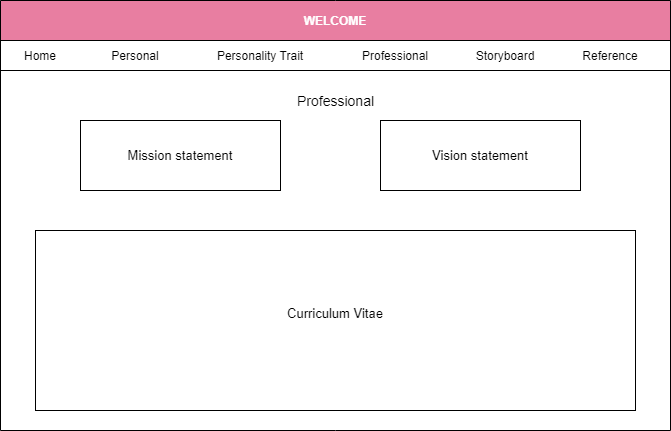

The diagram above was exported from draw.io. Its source (the exported page's mxGraphModel, read from the mxfile embedded in the PNG):
<mxGraphModel dx="782" dy="379" grid="1" gridSize="10" guides="1" tooltips="1" connect="1" arrows="1" fold="1" page="1" pageScale="1" pageWidth="850" pageHeight="1100" math="0" shadow="0">
  <root>
    <mxCell id="0" />
    <mxCell id="1" parent="0" />
    <mxCell id="qjRLxH5MJa0axNie5lKA-1" value="WELCOME" style="swimlane;glass=0;rounded=0;shadow=0;sketch=0;startSize=40;fillColor=#E87EA1;strokeColor=#000000;fontColor=#ffffff;" parent="1" vertex="1">
      <mxGeometry x="90" y="50" width="670" height="430" as="geometry">
        <mxRectangle x="80" y="10" width="90" height="40" as="alternateBounds" />
      </mxGeometry>
    </mxCell>
    <mxCell id="qjRLxH5MJa0axNie5lKA-2" value="" style="rounded=0;whiteSpace=wrap;html=1;shadow=0;glass=0;sketch=0;fillColor=none;" parent="qjRLxH5MJa0axNie5lKA-1" vertex="1">
      <mxGeometry y="40" width="670" height="30" as="geometry" />
    </mxCell>
    <mxCell id="qjRLxH5MJa0axNie5lKA-3" value="Professional" style="text;html=1;strokeColor=none;fillColor=none;align=center;verticalAlign=middle;whiteSpace=wrap;rounded=0;shadow=0;glass=0;sketch=0;" parent="qjRLxH5MJa0axNie5lKA-1" vertex="1">
      <mxGeometry x="360" y="45" width="70" height="20" as="geometry" />
    </mxCell>
    <mxCell id="qjRLxH5MJa0axNie5lKA-4" value="Personal" style="text;html=1;strokeColor=none;fillColor=none;align=center;verticalAlign=middle;whiteSpace=wrap;rounded=0;shadow=0;glass=0;sketch=0;" parent="qjRLxH5MJa0axNie5lKA-1" vertex="1">
      <mxGeometry x="90" y="45" width="90" height="20" as="geometry" />
    </mxCell>
    <mxCell id="qjRLxH5MJa0axNie5lKA-5" value="Storyboard" style="text;html=1;strokeColor=none;fillColor=none;align=center;verticalAlign=middle;whiteSpace=wrap;rounded=0;shadow=0;glass=0;sketch=0;" parent="qjRLxH5MJa0axNie5lKA-1" vertex="1">
      <mxGeometry x="470" y="45" width="70" height="20" as="geometry" />
    </mxCell>
    <mxCell id="qjRLxH5MJa0axNie5lKA-6" value="Home" style="text;html=1;strokeColor=none;fillColor=none;align=center;verticalAlign=middle;whiteSpace=wrap;rounded=0;shadow=0;glass=0;sketch=0;" parent="qjRLxH5MJa0axNie5lKA-1" vertex="1">
      <mxGeometry x="20" y="45" width="40" height="20" as="geometry" />
    </mxCell>
    <mxCell id="qjRLxH5MJa0axNie5lKA-7" value="Reference" style="text;html=1;strokeColor=none;fillColor=none;align=center;verticalAlign=middle;whiteSpace=wrap;rounded=0;" parent="qjRLxH5MJa0axNie5lKA-1" vertex="1">
      <mxGeometry x="580" y="45" width="60" height="20" as="geometry" />
    </mxCell>
    <mxCell id="qjRLxH5MJa0axNie5lKA-8" value="Personality Trait" style="text;html=1;strokeColor=none;fillColor=none;align=center;verticalAlign=middle;whiteSpace=wrap;rounded=0;" parent="qjRLxH5MJa0axNie5lKA-1" vertex="1">
      <mxGeometry x="210" y="45" width="100" height="20" as="geometry" />
    </mxCell>
    <mxCell id="qjRLxH5MJa0axNie5lKA-9" value="&lt;span style=&quot;font-size: 14px&quot;&gt;Professional&lt;/span&gt;" style="text;html=1;strokeColor=none;fillColor=none;align=center;verticalAlign=middle;whiteSpace=wrap;rounded=0;sketch=0;" parent="qjRLxH5MJa0axNie5lKA-1" vertex="1">
      <mxGeometry x="298" y="90" width="75" height="20" as="geometry" />
    </mxCell>
    <mxCell id="qjRLxH5MJa0axNie5lKA-10" value="&lt;span style=&quot;font-size: 13px&quot;&gt;Mission statement&lt;/span&gt;" style="rounded=0;whiteSpace=wrap;html=1;sketch=0;strokeWidth=1;fillColor=none;" parent="qjRLxH5MJa0axNie5lKA-1" vertex="1">
      <mxGeometry x="80" y="120" width="200" height="70" as="geometry" />
    </mxCell>
    <mxCell id="qjRLxH5MJa0axNie5lKA-11" value="&lt;span style=&quot;font-size: 13px&quot;&gt;Vision statement&lt;/span&gt;" style="rounded=0;whiteSpace=wrap;html=1;sketch=0;strokeWidth=1;fillColor=none;" parent="qjRLxH5MJa0axNie5lKA-1" vertex="1">
      <mxGeometry x="380" y="120" width="200" height="70" as="geometry" />
    </mxCell>
    <mxCell id="qjRLxH5MJa0axNie5lKA-12" value="&lt;h3 style=&quot;font-size: 13px&quot;&gt;&lt;font style=&quot;font-size: 13px&quot;&gt;&lt;span style=&quot;font-weight: normal&quot;&gt;Curriculum Vitae&lt;/span&gt;&lt;/font&gt;&lt;/h3&gt;&lt;div style=&quot;font-size: 13px&quot;&gt;&lt;i&gt;&lt;br&gt;&lt;/i&gt;&lt;/div&gt;" style="rounded=0;whiteSpace=wrap;html=1;sketch=0;strokeWidth=1;fillColor=none;" parent="qjRLxH5MJa0axNie5lKA-1" vertex="1">
      <mxGeometry x="35" y="230" width="600" height="180" as="geometry" />
    </mxCell>
  </root>
</mxGraphModel>